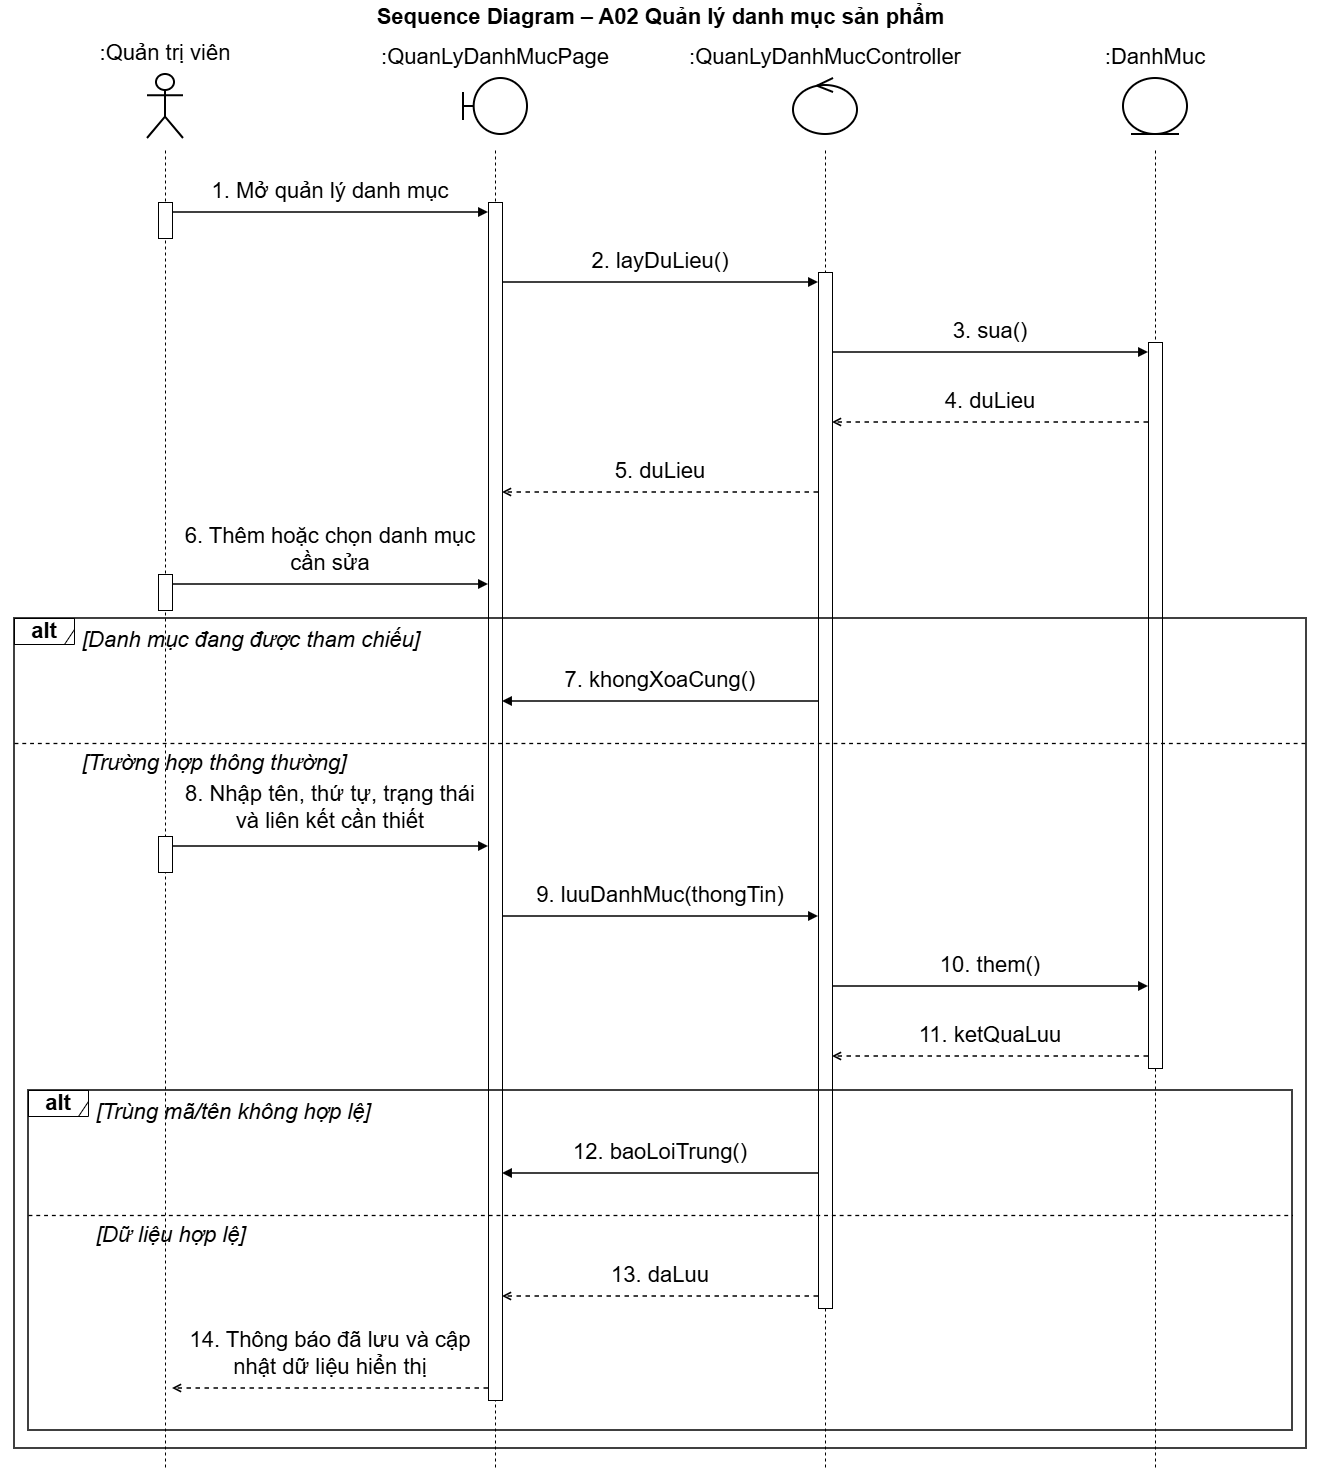

The diagram above was exported from draw.io. Its source (the exported page's mxGraphModel, read from the mxfile embedded in the PNG):
<mxGraphModel dx="2133" dy="1503" grid="0" gridSize="10" guides="1" tooltips="1" connect="1" arrows="1" fold="1" page="1" pageScale="1" pageWidth="1400" pageHeight="1508" math="0" shadow="0">
  <root>
    <mxCell id="0" />
    <mxCell id="1" parent="0" />
    <mxCell id="c3" parent="1" style="text;html=1;align=center;verticalAlign=middle;fontSize=22;fontStyle=1;fontFamily=Helvetica;labelBackgroundColor=none;" value="Sequence Diagram – A02 Quản lý danh mục sản phẩm" vertex="1">
      <mxGeometry height="34" width="1320" x="40" as="geometry" />
    </mxCell>
    <mxCell id="c4" parent="1" style="shape=umlActor;verticalLabelPosition=top;verticalAlign=bottom;html=1;outlineConnect=0;whiteSpace=wrap;strokeWidth=2;fontSize=22;fontFamily=Helvetica;labelWidth=300;labelPosition=center;align=center;spacingBottom=6;labelBackgroundColor=none;" value=":Quản trị viên" vertex="1">
      <mxGeometry height="64" width="36" x="187" y="74" as="geometry" />
    </mxCell>
    <mxCell id="c5" parent="1" style="shape=umlBoundary;verticalLabelPosition=top;verticalAlign=bottom;html=1;outlineConnect=0;whiteSpace=wrap;strokeWidth=2;fontSize=22;fontFamily=Helvetica;labelWidth=300;labelPosition=center;align=center;spacingBottom=6;labelBackgroundColor=none;" value=":QuanLyDanhMucPage" vertex="1">
      <mxGeometry height="56" width="64" x="503" y="78" as="geometry" />
    </mxCell>
    <mxCell id="c6" parent="1" style="shape=umlControl;verticalLabelPosition=top;verticalAlign=bottom;html=1;outlineConnect=0;whiteSpace=wrap;strokeWidth=2;fontSize=22;fontFamily=Helvetica;labelWidth=300;labelPosition=center;align=center;spacingBottom=6;labelBackgroundColor=none;" value=":QuanLyDanhMucController" vertex="1">
      <mxGeometry height="56" width="64" x="833" y="78" as="geometry" />
    </mxCell>
    <mxCell id="c7" parent="1" style="shape=umlEntity;verticalLabelPosition=top;verticalAlign=bottom;html=1;outlineConnect=0;whiteSpace=wrap;strokeWidth=2;fontSize=22;fontFamily=Helvetica;labelWidth=300;labelPosition=center;align=center;spacingBottom=6;labelBackgroundColor=none;" value=":DanhMuc" vertex="1">
      <mxGeometry height="56" width="64" x="1163" y="78" as="geometry" />
    </mxCell>
    <mxCell id="c46" edge="1" parent="1" style="endArrow=none;dashed=1;html=1;strokeWidth=1;fontColor=default;fontSize=22;labelBackgroundColor=none;" value="">
      <mxGeometry relative="1" as="geometry">
        <mxPoint x="205" y="150" as="sourcePoint" />
        <mxPoint x="205" y="1468" as="targetPoint" />
      </mxGeometry>
    </mxCell>
    <mxCell id="c47" edge="1" parent="1" style="endArrow=none;dashed=1;html=1;strokeWidth=1;fontColor=default;fontSize=22;labelBackgroundColor=none;" value="">
      <mxGeometry relative="1" as="geometry">
        <mxPoint x="535" y="150" as="sourcePoint" />
        <mxPoint x="535" y="1468" as="targetPoint" />
      </mxGeometry>
    </mxCell>
    <mxCell id="c48" edge="1" parent="1" style="endArrow=none;dashed=1;html=1;strokeWidth=1;fontColor=default;fontSize=22;labelBackgroundColor=none;" value="">
      <mxGeometry relative="1" as="geometry">
        <mxPoint x="865" y="150" as="sourcePoint" />
        <mxPoint x="865" y="1468" as="targetPoint" />
      </mxGeometry>
    </mxCell>
    <mxCell id="c49" edge="1" parent="1" style="endArrow=none;dashed=1;html=1;strokeWidth=1;fontColor=default;fontSize=22;labelBackgroundColor=none;" value="">
      <mxGeometry relative="1" as="geometry">
        <mxPoint x="1195" y="150" as="sourcePoint" />
        <mxPoint x="1195" y="1468" as="targetPoint" />
      </mxGeometry>
    </mxCell>
    <mxCell id="c50" parent="1" style="rounded=0;html=1;pointerEvents=0;fontSize=22;labelBackgroundColor=none;" value="" vertex="1">
      <mxGeometry height="36" width="14" x="198" y="202" as="geometry" />
    </mxCell>
    <mxCell id="c51" parent="1" style="rounded=0;html=1;pointerEvents=0;fontSize=22;labelBackgroundColor=none;" value="" vertex="1">
      <mxGeometry height="36" width="14" x="198" y="574" as="geometry" />
    </mxCell>
    <mxCell id="c52" parent="1" style="rounded=0;html=1;pointerEvents=0;fontSize=22;labelBackgroundColor=none;" value="" vertex="1">
      <mxGeometry height="36" width="14" x="198" y="836" as="geometry" />
    </mxCell>
    <mxCell id="c53" parent="1" style="rounded=0;html=1;pointerEvents=0;fontSize=22;labelBackgroundColor=none;" value="" vertex="1">
      <mxGeometry height="1198" width="14" x="528" y="202" as="geometry" />
    </mxCell>
    <mxCell id="c54" parent="1" style="rounded=0;html=1;pointerEvents=0;fontSize=22;labelBackgroundColor=none;" value="" vertex="1">
      <mxGeometry height="1036" width="14" x="858" y="272" as="geometry" />
    </mxCell>
    <mxCell id="c55" parent="1" style="rounded=0;html=1;pointerEvents=0;fontSize=22;labelBackgroundColor=none;" value="" vertex="1">
      <mxGeometry height="726" width="14" x="1188" y="342" as="geometry" />
    </mxCell>
    <mxCell id="c8" parent="1" style="text;html=1;whiteSpace=wrap;align=center;verticalAlign=bottom;fontSize=22;fontFamily=Helvetica;spacing=0;spacingBottom=2;labelBackgroundColor=none;" value="1. Mở quản lý danh mục" vertex="1">
      <mxGeometry height="30" width="306" x="217" y="176" as="geometry" />
    </mxCell>
    <mxCell id="c9" edge="1" parent="1" style="html=1;strokeWidth=1.5;endArrow=block;endFill=1;fontColor=default;fontSize=22;labelBackgroundColor=none;" value="">
      <mxGeometry relative="1" as="geometry">
        <mxPoint x="212" y="212" as="sourcePoint" />
        <mxPoint x="528" y="212" as="targetPoint" />
      </mxGeometry>
    </mxCell>
    <mxCell id="c10" parent="1" style="text;html=1;whiteSpace=wrap;align=center;verticalAlign=bottom;fontSize=22;fontFamily=Helvetica;spacing=0;spacingBottom=2;labelBackgroundColor=none;" value="2. layDuLieu()" vertex="1">
      <mxGeometry height="30" width="306" x="547" y="246" as="geometry" />
    </mxCell>
    <mxCell id="c11" edge="1" parent="1" style="html=1;strokeWidth=1.5;endArrow=block;endFill=1;fontColor=default;fontSize=22;labelBackgroundColor=none;" value="">
      <mxGeometry relative="1" as="geometry">
        <mxPoint x="542" y="282" as="sourcePoint" />
        <mxPoint x="858" y="282" as="targetPoint" />
      </mxGeometry>
    </mxCell>
    <mxCell id="c12" parent="1" style="text;html=1;whiteSpace=wrap;align=center;verticalAlign=bottom;fontSize=22;fontFamily=Helvetica;spacing=0;spacingBottom=2;labelBackgroundColor=none;" value="3. sua()" vertex="1">
      <mxGeometry height="30" width="306" x="877" y="316" as="geometry" />
    </mxCell>
    <mxCell id="c13" edge="1" parent="1" style="html=1;strokeWidth=1.5;endArrow=block;endFill=1;fontColor=default;fontSize=22;labelBackgroundColor=none;" value="">
      <mxGeometry relative="1" as="geometry">
        <mxPoint x="872" y="352" as="sourcePoint" />
        <mxPoint x="1188" y="352" as="targetPoint" />
      </mxGeometry>
    </mxCell>
    <mxCell id="c14" parent="1" style="text;html=1;whiteSpace=wrap;align=center;verticalAlign=bottom;fontSize=22;fontFamily=Helvetica;spacing=0;spacingBottom=2;labelBackgroundColor=none;" value="4. duLieu" vertex="1">
      <mxGeometry height="30" width="306" x="877" y="386" as="geometry" />
    </mxCell>
    <mxCell id="c15" edge="1" parent="1" style="html=1;strokeWidth=1.5;dashed=1;endArrow=open;endFill=0;fontColor=default;fontSize=22;labelBackgroundColor=none;" value="">
      <mxGeometry relative="1" as="geometry">
        <mxPoint x="1188" y="422" as="sourcePoint" />
        <mxPoint x="872" y="422" as="targetPoint" />
      </mxGeometry>
    </mxCell>
    <mxCell id="c16" parent="1" style="text;html=1;whiteSpace=wrap;align=center;verticalAlign=bottom;fontSize=22;fontFamily=Helvetica;spacing=0;spacingBottom=2;labelBackgroundColor=none;" value="5. duLieu" vertex="1">
      <mxGeometry height="30" width="306" x="547" y="456" as="geometry" />
    </mxCell>
    <mxCell id="c17" edge="1" parent="1" style="html=1;strokeWidth=1.5;dashed=1;endArrow=open;endFill=0;fontColor=default;fontSize=22;labelBackgroundColor=none;" value="">
      <mxGeometry relative="1" as="geometry">
        <mxPoint x="858" y="492" as="sourcePoint" />
        <mxPoint x="542" y="492" as="targetPoint" />
      </mxGeometry>
    </mxCell>
    <mxCell id="c18" parent="1" style="text;html=1;whiteSpace=wrap;align=center;verticalAlign=bottom;fontSize=22;fontFamily=Helvetica;spacing=0;spacingBottom=2;labelBackgroundColor=none;" value="6. Thêm hoặc chọn danh mục cần sửa" vertex="1">
      <mxGeometry height="52" width="306" x="217" y="526" as="geometry" />
    </mxCell>
    <mxCell id="c19" edge="1" parent="1" style="html=1;strokeWidth=1.5;endArrow=block;endFill=1;fontColor=default;fontSize=22;labelBackgroundColor=none;" value="">
      <mxGeometry relative="1" as="geometry">
        <mxPoint x="212" y="584" as="sourcePoint" />
        <mxPoint x="528" y="584" as="targetPoint" />
      </mxGeometry>
    </mxCell>
    <mxCell id="c20" parent="1" style="text;html=1;whiteSpace=wrap;align=left;verticalAlign=middle;fontSize=22;fontStyle=2;fontFamily=Helvetica;labelBackgroundColor=none;" value="[Danh mục đang được tham chiếu]" vertex="1">
      <mxGeometry height="31" width="1202" x="120" y="624" as="geometry" />
    </mxCell>
    <mxCell id="c21" parent="1" style="text;html=1;whiteSpace=wrap;align=center;verticalAlign=bottom;fontSize=22;fontFamily=Helvetica;spacing=0;spacingBottom=2;labelBackgroundColor=none;" value="7. khongXoaCung()" vertex="1">
      <mxGeometry height="30" width="306" x="547" y="665" as="geometry" />
    </mxCell>
    <mxCell id="c22" edge="1" parent="1" style="html=1;strokeWidth=1.5;endArrow=block;endFill=1;fontColor=default;fontSize=22;labelBackgroundColor=none;" value="">
      <mxGeometry relative="1" as="geometry">
        <mxPoint x="858" y="701" as="sourcePoint" />
        <mxPoint x="542" y="701" as="targetPoint" />
      </mxGeometry>
    </mxCell>
    <mxCell id="c23" edge="1" parent="1" style="endArrow=none;dashed=1;html=1;strokeWidth=1.3;fontColor=default;fontSize=22;labelBackgroundColor=none;" value="">
      <mxGeometry relative="1" as="geometry">
        <mxPoint x="54" y="743" as="sourcePoint" />
        <mxPoint x="1346" y="743" as="targetPoint" />
      </mxGeometry>
    </mxCell>
    <mxCell id="c24" parent="1" style="text;html=1;whiteSpace=wrap;align=left;verticalAlign=middle;fontSize=22;fontStyle=2;fontFamily=Helvetica;labelBackgroundColor=none;" value="[Trường hợp thông thường]" vertex="1">
      <mxGeometry height="31" width="1202" x="120" y="747" as="geometry" />
    </mxCell>
    <mxCell id="c25" parent="1" style="text;html=1;whiteSpace=wrap;align=center;verticalAlign=bottom;fontSize=22;fontFamily=Helvetica;spacing=0;spacingBottom=2;labelBackgroundColor=none;" value="8. Nhập tên, thứ tự, trạng thái và liên kết cần thiết" vertex="1">
      <mxGeometry height="52" width="306" x="217" y="784" as="geometry" />
    </mxCell>
    <mxCell id="c26" edge="1" parent="1" style="html=1;strokeWidth=1.5;endArrow=block;endFill=1;fontColor=default;fontSize=22;labelBackgroundColor=none;" value="">
      <mxGeometry relative="1" as="geometry">
        <mxPoint x="212" y="846" as="sourcePoint" />
        <mxPoint x="528" y="846" as="targetPoint" />
      </mxGeometry>
    </mxCell>
    <mxCell id="c27" parent="1" style="text;html=1;whiteSpace=wrap;align=center;verticalAlign=bottom;fontSize=22;fontFamily=Helvetica;spacing=0;spacingBottom=2;labelBackgroundColor=none;" value="9. luuDanhMuc(thongTin)" vertex="1">
      <mxGeometry height="30" width="306" x="547" y="880" as="geometry" />
    </mxCell>
    <mxCell id="c28" edge="1" parent="1" style="html=1;strokeWidth=1.5;endArrow=block;endFill=1;fontColor=default;fontSize=22;labelBackgroundColor=none;" value="">
      <mxGeometry relative="1" as="geometry">
        <mxPoint x="542" y="916" as="sourcePoint" />
        <mxPoint x="858" y="916" as="targetPoint" />
      </mxGeometry>
    </mxCell>
    <mxCell id="c29" parent="1" style="text;html=1;whiteSpace=wrap;align=center;verticalAlign=bottom;fontSize=22;fontFamily=Helvetica;spacing=0;spacingBottom=2;labelBackgroundColor=none;" value="10. them()" vertex="1">
      <mxGeometry height="30" width="306" x="877" y="950" as="geometry" />
    </mxCell>
    <mxCell id="c30" edge="1" parent="1" style="html=1;strokeWidth=1.5;endArrow=block;endFill=1;fontColor=default;fontSize=22;labelBackgroundColor=none;" value="">
      <mxGeometry relative="1" as="geometry">
        <mxPoint x="872" y="986" as="sourcePoint" />
        <mxPoint x="1188" y="986" as="targetPoint" />
      </mxGeometry>
    </mxCell>
    <mxCell id="c31" parent="1" style="text;html=1;whiteSpace=wrap;align=center;verticalAlign=bottom;fontSize=22;fontFamily=Helvetica;spacing=0;spacingBottom=2;labelBackgroundColor=none;" value="11. ketQuaLuu" vertex="1">
      <mxGeometry height="30" width="306" x="877" y="1020" as="geometry" />
    </mxCell>
    <mxCell id="c32" edge="1" parent="1" style="html=1;strokeWidth=1.5;dashed=1;endArrow=open;endFill=0;fontColor=default;fontSize=22;labelBackgroundColor=none;" value="">
      <mxGeometry relative="1" as="geometry">
        <mxPoint x="1188" y="1056" as="sourcePoint" />
        <mxPoint x="872" y="1056" as="targetPoint" />
      </mxGeometry>
    </mxCell>
    <mxCell id="c33" parent="1" style="text;html=1;whiteSpace=wrap;align=left;verticalAlign=middle;fontSize=22;fontStyle=2;fontFamily=Helvetica;labelBackgroundColor=none;" value="[Trùng mã/tên không hợp lệ]" vertex="1">
      <mxGeometry height="31" width="1174" x="134" y="1096" as="geometry" />
    </mxCell>
    <mxCell id="c34" parent="1" style="text;html=1;whiteSpace=wrap;align=center;verticalAlign=bottom;fontSize=22;fontFamily=Helvetica;spacing=0;spacingBottom=2;labelBackgroundColor=none;" value="12. baoLoiTrung()" vertex="1">
      <mxGeometry height="30" width="306" x="547" y="1137" as="geometry" />
    </mxCell>
    <mxCell id="c35" edge="1" parent="1" style="html=1;strokeWidth=1.5;endArrow=block;endFill=1;fontColor=default;fontSize=22;labelBackgroundColor=none;" value="">
      <mxGeometry relative="1" as="geometry">
        <mxPoint x="858" y="1173" as="sourcePoint" />
        <mxPoint x="542" y="1173" as="targetPoint" />
      </mxGeometry>
    </mxCell>
    <mxCell id="c36" edge="1" parent="1" style="endArrow=none;dashed=1;html=1;strokeWidth=1.3;fontColor=default;fontSize=22;labelBackgroundColor=none;" value="">
      <mxGeometry relative="1" as="geometry">
        <mxPoint x="68" y="1215" as="sourcePoint" />
        <mxPoint x="1332" y="1215" as="targetPoint" />
      </mxGeometry>
    </mxCell>
    <mxCell id="c37" parent="1" style="text;html=1;whiteSpace=wrap;align=left;verticalAlign=middle;fontSize=22;fontStyle=2;fontFamily=Helvetica;labelBackgroundColor=none;" value="[Dữ liệu hợp lệ]" vertex="1">
      <mxGeometry height="31" width="1174" x="134" y="1219" as="geometry" />
    </mxCell>
    <mxCell id="c38" parent="1" style="text;html=1;whiteSpace=wrap;align=center;verticalAlign=bottom;fontSize=22;fontFamily=Helvetica;spacing=0;spacingBottom=2;labelBackgroundColor=none;" value="13. daLuu" vertex="1">
      <mxGeometry height="30" width="306" x="547" y="1260" as="geometry" />
    </mxCell>
    <mxCell id="c39" edge="1" parent="1" style="html=1;strokeWidth=1.5;dashed=1;endArrow=open;endFill=0;fontColor=default;fontSize=22;labelBackgroundColor=none;" value="">
      <mxGeometry relative="1" as="geometry">
        <mxPoint x="858" y="1296" as="sourcePoint" />
        <mxPoint x="542" y="1296" as="targetPoint" />
      </mxGeometry>
    </mxCell>
    <mxCell id="c40" parent="1" style="text;html=1;whiteSpace=wrap;align=center;verticalAlign=bottom;fontSize=22;fontFamily=Helvetica;spacing=0;spacingBottom=2;labelBackgroundColor=none;" value="14. Thông báo đã lưu và cập nhật dữ liệu hiển thị" vertex="1">
      <mxGeometry height="52" width="306" x="217" y="1330" as="geometry" />
    </mxCell>
    <mxCell id="c41" edge="1" parent="1" style="html=1;strokeWidth=1.5;dashed=1;endArrow=open;endFill=0;fontColor=default;fontSize=22;labelBackgroundColor=none;" value="">
      <mxGeometry relative="1" as="geometry">
        <mxPoint x="528" y="1388" as="sourcePoint" />
        <mxPoint x="212" y="1388" as="targetPoint" />
      </mxGeometry>
    </mxCell>
    <mxCell id="c42" parent="1" style="shape=umlFrame;whiteSpace=wrap;html=1;pointerEvents=0;width=60;height=26;fontSize=22;fontStyle=1;labelBackgroundColor=none;" value="alt" vertex="1">
      <mxGeometry height="26" width="60" x="68" y="1090" as="geometry" />
    </mxCell>
    <mxCell id="c43" parent="1" style="rounded=0;whiteSpace=wrap;html=1;fillColor=none;strokeWidth=1.5;pointerEvents=0;fontSize=22;labelBackgroundColor=none;" value="" vertex="1">
      <mxGeometry height="340" width="1264" x="68" y="1090" as="geometry" />
    </mxCell>
    <mxCell id="c44" parent="1" style="shape=umlFrame;whiteSpace=wrap;html=1;pointerEvents=0;width=60;height=26;fontSize=22;fontStyle=1;labelBackgroundColor=none;" value="alt" vertex="1">
      <mxGeometry height="26" width="60" x="54" y="618" as="geometry" />
    </mxCell>
    <mxCell id="c45" parent="1" style="rounded=0;whiteSpace=wrap;html=1;fillColor=none;strokeWidth=1.5;pointerEvents=0;fontSize=22;labelBackgroundColor=none;" value="" vertex="1">
      <mxGeometry height="830" width="1292" x="54" y="618" as="geometry" />
    </mxCell>
  </root>
</mxGraphModel>